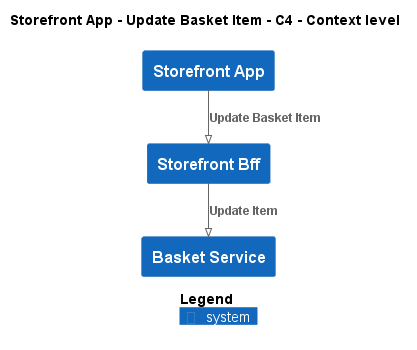

The diagram above was rendered by PlantUML. Its source (embedded in the PNG):
@startuml
!pragma layout smetana
!include ..\..\..\..\..\.c4s\C4_Context.puml

AddElementTag("c4interflow:lifecycle:new", $bgColor=green, $fontColor=#ffffff, $borderColor=green, $shadowing="False")
AddElementTag("c4interflow:lifecycle:changed", $bgColor=orange, $fontColor=#ffffff, $borderColor=orange, $shadowing="False")
AddElementTag("c4interflow:lifecycle:removed", $bgColor=red, $fontColor=#ffffff, $borderColor=red, $shadowing="False")

AddRelTag("c4interflow:lifecycle:new", $textColor=green, $lineColor=green)
AddRelTag("c4interflow:lifecycle:changed", $textColor=orange, $lineColor=orange)
AddRelTag("c4interflow:lifecycle:removed", $textColor=red, $lineColor=red)

SHOW_PERSON_PORTRAIT()
LAYOUT_TOP_DOWN()

skinparam linetype polyline

title Storefront App - Update Basket Item - C4 - Context level

System(ECommercePlatform.SoftwareSystems.StorefrontApp, "Storefront App", "")
System(ECommercePlatform.SoftwareSystems.StorefrontBff, "Storefront Bff", "")
System(ECommercePlatform.SoftwareSystems.BasketService, "Basket Service", "")

Rel(ECommercePlatform.SoftwareSystems.StorefrontApp, ECommercePlatform.SoftwareSystems.StorefrontBff, "Update Basket Item")
Rel(ECommercePlatform.SoftwareSystems.StorefrontBff, ECommercePlatform.SoftwareSystems.BasketService, "Update Item")


SHOW_LEGEND()
@enduml